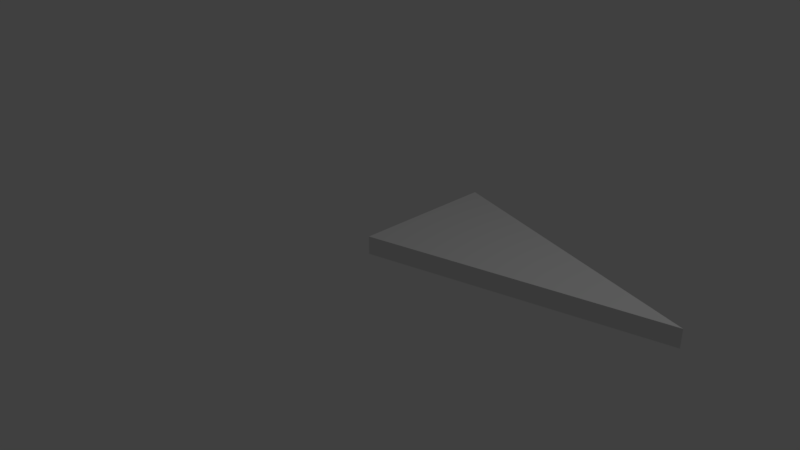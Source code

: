 # Source: SM_ISO_Triangle_4x4x2.blend  (saved by Blender 2.78.0; exported with 4.5.12 LTS)
import bpy
from mathutils import Matrix  # noqa: F401  (used for matrix-valued properties, if any)

bpy.ops.wm.read_factory_settings(use_empty=True)
scene = bpy.context.scene
scene.name = 'Scene'

# ---- collections
col_collection_1 = bpy.data.collections.new('Collection 1'); scene.collection.children.link(col_collection_1)

# ---- world
world_world = bpy.data.worlds.new('World'); scene.world = world_world
world_world.color = (0.05088, 0.05088, 0.05088)
world_world.use_sun_shadow = False
world_world.sun_shadow_jitter_overblur = 0.0
world_world.cycles.sampling_method = 'MANUAL'

# ---- cameras
cam_camera = bpy.data.cameras.new('Camera')
cam_camera.clip_end = 100.0
cam_camera.lens = 35.0
cam_camera.sensor_width = 32.0
cam_camera.sensor_height = 18.0
cam_camera.ortho_scale = 7.314
cam_camera.dof.focus_distance = 0.0

# ---- lights
light_lamp = bpy.data.lights.new('Lamp', 'POINT')
light_lamp.transmission_factor = 0.0
light_lamp.cutoff_distance = 30.0
light_lamp.energy = 100.0
light_lamp.shadow_buffer_clip_start = 1.001
light_lamp.shadow_soft_size = 0.1
light_lamp.shadow_maximum_resolution = 0.006
light_lamp.use_absolute_resolution = True

# ---- meshes
me_vert = bpy.data.meshes.new('Vert')
me_vert.from_pydata([(0.0, 0.0, 0.0), (0.0, 2.0, 0.0), (3.873, 1.0, 0.0), (0.0, 0.0, 0.25), (0.0, 2.0, 0.25), (3.873, 1.0, 0.25)], [], [(1, 2, 0), (4, 3, 5), (0, 2, 5, 3), (2, 1, 4, 5), (1, 0, 3, 4)])
me_vert.use_remesh_preserve_volume = False
me_vert.use_remesh_preserve_attributes = False
me_vert.use_mirror_vertex_groups = False
me_vert.update()

# ---- objects
ob_sm_iso_triangle_4x4x2 = bpy.data.objects.new('SM_ISO_Triangle 4x4x2', me_vert)
ob_lamp = bpy.data.objects.new('Lamp', light_lamp)
ob_camera = bpy.data.objects.new('Camera', cam_camera)

# ---- transforms, parenting, visibility, modifiers, constraints
ob_sm_iso_triangle_4x4x2.location = (0.0, 0.0, 0.0)
ob_sm_iso_triangle_4x4x2.lineart.crease_threshold = 0.0
ob_lamp.location = (4.076, 1.005, 5.904)
ob_lamp.rotation_euler = (0.6503, 0.05522, 1.866)
ob_lamp.lock_rotations_4d = False
ob_lamp.empty_display_type = 'ARROWS'
ob_lamp.color = (0.0, 0.0, 0.0, 0.0)
ob_lamp.lineart.crease_threshold = 0.0
ob_camera.location = (7.481, -6.508, 5.344)
ob_camera.rotation_euler = (1.109, 0.0, 0.8149)
ob_camera.lock_rotations_4d = False
ob_camera.empty_display_type = 'ARROWS'
ob_camera.color = (0.0, 0.0, 0.0, 0.0)
ob_camera.display_type = 'WIRE'
ob_camera.lineart.crease_threshold = 0.0

# ---- collection membership
col_collection_1.objects.link(ob_sm_iso_triangle_4x4x2)
col_collection_1.objects.link(ob_lamp)
col_collection_1.objects.link(ob_camera)

# ---- scene / render settings (as saved in the file)
scene.camera = ob_camera
scene.frame_start = 1; scene.frame_end = 250; scene.frame_set(1)
scene.render.engine = 'CYCLES'
scene.render.resolution_percentage = 50
scene.render.dither_intensity = 0.0
scene.cycles.use_denoising = False
scene.cycles.samples = 128
scene.cycles.sampling_pattern = 'TABULATED_SOBOL'
scene.cycles.light_sampling_threshold = 0.0
scene.cycles.use_adaptive_sampling = False
scene.cycles.use_light_tree = False
scene.cycles.blur_glossy = 0.0
scene.cycles.sample_clamp_indirect = 0.0
scene.view_settings.view_transform = 'Standard'
bpy.context.view_layer.update()
